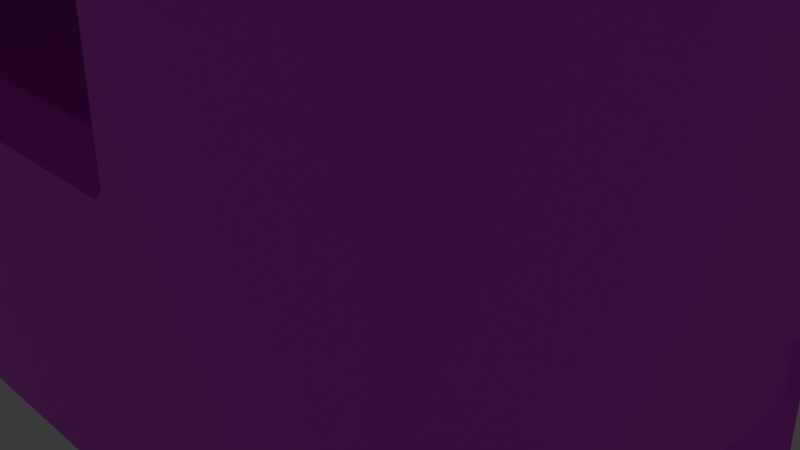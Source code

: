 # Source: Map.blend  (saved by Blender 4.0.36; exported with 4.5.12 LTS)
import bpy
from mathutils import Matrix  # noqa: F401  (used for matrix-valued properties, if any)

bpy.ops.wm.read_factory_settings(use_empty=True)
scene = bpy.context.scene
scene.name = 'Scene'

# ---- collections
col_collection = bpy.data.collections.new('Collection'); scene.collection.children.link(col_collection)

# ---- images (referenced by path relative to the original .blend; pixels are not part of the script)
import os
ASSET_DIR = os.environ.get("B2B_ASSET_DIR", "")  # directory of the original .blend (textures are referenced by path, not embedded)
HERE = os.path.dirname(os.path.abspath(__file__))  # packed textures are extracted next to this script under _unpacked/

def load_image(name, relpath, width, height, colorspace="sRGB"):
    """Load a texture the original file referenced (path relative to the .blend, or extracted next to this script)."""
    p = next((c for c in (os.path.join(HERE, relpath), os.path.join(ASSET_DIR, relpath)) if relpath and os.path.exists(c)), "")
    if p:
        img = bpy.data.images.load(p, check_existing=True)
        img.name = name
    else:  # same state as the original file: an image datablock whose file is absent (Cycles renders it pink)
        img = bpy.data.images.new(name, width, height)
        img.source = "FILE"
        img.filepath = "//" + (relpath or name)
    img.colorspace_settings.name = colorspace
    return img
img_kinoko_png = load_image('kinoko.png', 'Material/map.png', 1024, 1024, 'sRGB')

# ---- materials (node trees are filled in below, after node groups)
mat_mapmat = bpy.data.materials.new('MapMat')
mat_mapmat.alpha_threshold = 0.0
mat_mapmat.use_transparent_shadow = False
mat_mapmat.roughness = 0.5
mat_mapmat.line_color = (0.0, 0.0, 0.0, 1.0)

# ---- material node trees
mat_mapmat.use_nodes = True; mat_mapmat.node_tree.nodes.clear()
_N = mat_mapmat.node_tree.nodes; _L = mat_mapmat.node_tree.links
n0 = _N.new('ShaderNodeOutputMaterial'); n0.name = 'Material Output'; n0.location = (300, 300)
n1 = _N.new('ShaderNodeBsdfPrincipled'); n1.name = 'Principled BSDF'; n1.location = (10, 300)
n1.inputs[3].default_value = 1.45
n2 = _N.new('ShaderNodeTexImage'); n2.name = 'Image Texture'; n2.location = (-280, 280)
n2.image = img_kinoko_png
_L.new(n1.outputs[0], n0.inputs[0])
_L.new(n2.outputs[0], n1.inputs[0])
n0.is_active_output = True

# ---- world
world_world = bpy.data.worlds.new('World'); scene.world = world_world
world_world.use_nodes = True; world_world.node_tree.nodes.clear()
_N = world_world.node_tree.nodes; _L = world_world.node_tree.links
n0 = _N.new('ShaderNodeOutputWorld'); n0.name = 'World Output'; n0.location = (300, 300)
n1 = _N.new('ShaderNodeBackground'); n1.name = 'Background'; n1.location = (10, 300)
n1.inputs[0].default_value = (0.05088, 0.05088, 0.05088, 1.0)
_L.new(n1.outputs[0], n0.inputs[0])
n0.is_active_output = True
world_world.color = (0.05088, 0.05088, 0.05088)
world_world.use_sun_shadow = False
world_world.sun_shadow_jitter_overblur = 0.0

# ---- cameras
cam_camera = bpy.data.cameras.new('Camera')
cam_camera.clip_end = 100.0
cam_camera.ortho_scale = 7.314

# ---- lights
light_light = bpy.data.lights.new('Light', 'POINT')
light_light.transmission_factor = 0.0
light_light.use_soft_falloff = False
light_light.energy = 1000.0
light_light.shadow_soft_size = 0.1
light_light.shadow_maximum_resolution = 0.006
light_light.use_absolute_resolution = True

# ---- meshes
me_plane = bpy.data.meshes.new('Plane')
me_plane.from_pydata([(2.037, -4.233, 14.74), (-4.841, -4.233, 14.74), (4.32, -4.233, 7.17), (-4.841, -4.233, 15.09), (2.037, -4.233, 15.09), (4.32, -4.233, 9.26), (-4.841, -4.233, 7.17), (4.32, -4.233, 14.74), (2.037, -4.233, 9.26), (4.32, -4.233, 15.09), (-4.841, -4.233, 9.26), (-4.409, -4.233, 9.26), (-4.409, -4.233, 15.09), (-4.409, -4.233, 14.74), (-4.841, 10.81, 14.74), (-4.841, 10.81, 15.09), (4.32, 10.81, 7.17), (-4.841, 10.81, 7.17), (-4.841, 10.81, 9.26), (4.32, 10.81, 9.26), (4.32, 10.81, 14.74), (4.32, 10.81, 15.09), (2.037, -3.689, 9.26), (-4.413, -3.691, 7.686), (4.32, -5.058, 7.454), (-4.841, -5.058, 7.454), (-4.841, -4.443, 9.26), (4.32, -4.443, 9.26), (-4.409, -3.689, 9.26), (2.037, -3.689, 14.74), (-4.409, -3.689, 14.74), (2.032, -3.691, 7.686), (4.32, -3.278, 15.91), (-4.841, -3.278, 15.91), (4.32, 10.81, 15.91), (-4.841, 10.81, 15.91), (-4.413, -1.728, 9.256), (-4.413, 4.064, 9.256), (2.032, -1.728, 7.686), (-4.413, -1.728, 7.686), (2.032, 4.064, 14.76), (2.032, 4.064, 9.256), (2.032, -1.728, 9.256), (2.032, -1.728, 14.76), (-4.413, 4.064, 14.76), (-4.413, -1.728, 14.76), (2.313, -4.233, 13.94), (2.313, -4.233, 10.63), (4.027, -4.233, 13.94), (4.027, -4.233, 10.63), (2.371, -4.156, 13.83), (2.371, -4.156, 10.74), (3.969, -4.156, 13.83), (3.969, -4.156, 10.74), (4.32, 10.81, 0.01984), (4.32, -4.233, 0.01984), (-4.841, 10.81, 0.01984), (-4.841, -4.233, 0.01984), (-4.841, 10.81, 6.024), (4.32, 10.81, 6.024), (-4.841, -4.233, 6.024), (4.32, -4.233, 6.024), (-4.841, 10.81, 2.24), (-4.841, -4.233, 2.24), (4.32, -4.233, 2.24), (4.32, 10.81, 2.24), (-4.398, -4.233, 6.024), (2.03, -4.233, 6.024), (2.032, -1.728, 2.265), (-4.413, -1.728, 2.265), (2.032, -3.691, 6.043), (2.032, -1.728, 6.043), (-4.413, -3.691, 6.043), (-4.413, -1.728, 6.043), (-4.398, -4.233, 5.867), (2.03, -4.233, 5.867), (2.032, -3.691, 5.886), (-4.413, -3.691, 5.886), (-4.413, -1.728, 1.312), (-4.413, -3.691, 1.312), (2.032, -3.691, 1.312), (2.032, -1.728, 1.312), (2.032, 2.199, 7.686), (-4.413, 2.199, 7.686), (2.032, 2.199, 2.265), (-4.413, 2.199, 2.265), (2.032, 2.199, 6.043), (-4.413, 2.199, 6.043), (2.032, 2.199, 1.312), (-4.413, 2.199, 1.312), (-4.398, -4.233, 2.317), (-4.322, -4.233, 2.24), (-4.413, -4.233, 2.166), (-4.474, -4.233, 2.24), (1.954, -4.233, 2.24), (2.03, -4.233, 2.317), (2.106, -4.233, 2.24), (2.085, -4.233, 2.188), (-4.337, -3.691, 2.265), (-4.413, -3.691, 2.341), (-4.413, -3.615, 2.265), (-4.413, -3.691, 2.189), (2.032, -3.691, 2.341), (1.956, -3.691, 2.265), (2.032, -3.691, 2.189), (2.032, -3.615, 2.265)], [], [(12, 4, 32, 33), (8, 47, 46, 0), (46, 48, 7, 0), (14, 15, 21, 20), (1, 13, 12, 3), (5, 7, 48, 49), (0, 7, 9, 4), (13, 0, 4, 12), (10, 11, 13, 1), (17, 18, 19, 16), (21, 34, 32, 9), (3, 15, 14, 1), (2, 16, 19, 5), (7, 20, 21, 9), (1, 14, 18, 10), (25, 24, 27, 26), (26, 27, 8, 11), (5, 19, 20, 7), (15, 35, 34, 21), (10, 26, 11), (5, 27, 24, 2), (6, 25, 26, 10), (33, 32, 34, 35), (36, 45, 30, 28), (13, 30, 29, 0), (3, 33, 35, 15), (8, 27, 5), (18, 14, 20, 19), (29, 43, 42, 22), (42, 43, 40, 41), (31, 22, 42, 38), (28, 23, 39, 36), (45, 44, 40, 43), (10, 18, 17, 6), (45, 43, 29, 30), (36, 37, 44, 45), (0, 29, 22, 8), (11, 28, 30, 13), (8, 5, 49, 47), (4, 9, 32), (47, 51, 50, 46), (51, 53, 52, 50), (49, 53, 51, 47), (46, 50, 52, 48), (48, 52, 53, 49), (28, 22, 31, 23), (33, 3, 12), (44, 37, 41, 40), (62, 56, 57, 63), (61, 64, 65, 59), (64, 55, 54, 65), (2, 61, 59, 16), (6, 2, 24, 25), (17, 58, 60, 6), (86, 87, 85, 84), (76, 102, 95, 75), (75, 95, 96, 64, 61), (97, 55, 64, 96), (57, 55, 97, 94, 91, 92), (6, 66, 67, 2), (16, 59, 58, 17), (60, 63, 93, 90, 74), (74, 90, 99, 77), (57, 56, 54, 55), (11, 8, 22, 28), (65, 54, 56, 62), (66, 6, 60), (67, 61, 2), (68, 81, 80, 104, 105), (104, 80, 79, 101, 98, 103), (39, 73, 87, 83), (77, 99, 73), (23, 72, 73, 39), (23, 31, 70, 72), (31, 38, 71, 70), (78, 89, 85, 69), (76, 71, 102), (91, 94, 103, 98), (58, 62, 63, 60), (78, 79, 80, 81), (70, 76, 77, 72), (72, 77, 73), (70, 71, 76), (67, 75, 61), (77, 76, 75, 74), (75, 67, 66, 74), (59, 65, 62, 58), (101, 79, 78, 69, 100), (68, 71, 86, 84), (82, 83, 87, 86), (85, 89, 88, 84), (68, 84, 88, 81), (81, 88, 89, 78), (71, 38, 82, 86), (90, 93, 92, 91), (94, 97, 96, 95), (98, 101, 100, 99), (102, 105, 104, 103), (94, 95, 102, 103), (90, 91, 98, 99), (63, 57, 92, 93), (73, 69, 85, 87), (74, 66, 60), (102, 71, 68, 105), (73, 99, 100, 69), (42, 41, 82, 38), (37, 83, 82, 41), (36, 39, 83, 37)])
_uv = me_plane.uv_layers.new(name='UVMap')
_uv.uv.foreach_set('vector', [0.4801, 0.8502, 0.5853, 0.8502, 0.6226, 0.8707, 0.4731, 0.8707, 0.5776, 0.8536, 0.5839, 0.885, 0.5839, 0.9613, 0.5776, 0.9796, 0.5839, 0.9613, 0.6233, 0.9613, 0.6301, 0.9796, 0.5776, 0.9796, 0.9911, 0.9747, 0.9911, 0.9788, 0.8858, 0.9788, 0.8858, 0.9747, 0.4194, 0.9796, 0.4293, 0.9796, 0.4293, 0.9877, 0.4194, 0.9877, 0.6301, 0.8536, 0.6301, 0.9796, 0.6233, 0.9613, 0.6233, 0.885, 0.5776, 0.9796, 0.6301, 0.9796, 0.6301, 0.9877, 0.5776, 0.9877, 0.4293, 0.9796, 0.5776, 0.9796, 0.5776, 0.9877, 0.4293, 0.9877, 0.4194, 0.8536, 0.4293, 0.8536, 0.4293, 0.9796, 0.4194, 0.9796, 0.9911, 0.8878, 0.9911, 0.9118, 0.8858, 0.9118, 0.8858, 0.8878, 0.5778, 0.9851, 0.5778, 0.9923, 0.512, 0.9923, 0.5036, 0.9851, 0.6521, 0.9851, 0.5779, 0.9851, 0.5779, 0.982, 0.6521, 0.982, 0.5036, 0.9154, 0.5778, 0.9154, 0.5778, 0.9338, 0.5036, 0.9338, 0.5036, 0.982, 0.5778, 0.982, 0.5778, 0.9851, 0.5036, 0.9851, 0.6521, 0.982, 0.5779, 0.982, 0.5779, 0.9338, 0.6521, 0.9338, 0.1664, 0.8507, 0.6259, 0.8507, 0.6259, 0.9464, 0.1664, 0.9464, 0.1664, 0.9464, 0.6259, 0.9464, 0.5114, 0.957, 0.188, 0.957, 0.5036, 0.9338, 0.5778, 0.9338, 0.5778, 0.982, 0.5036, 0.982, 0.9911, 0.9788, 0.9911, 0.9882, 0.8858, 0.9882, 0.8858, 0.9788, 0.1664, 0.957, 0.1664, 0.9464, 0.188, 0.957, 0.5036, 0.9338, 0.5018, 0.9338, 0.4964, 0.9179, 0.5036, 0.9154, 0.6521, 0.9154, 0.6593, 0.9179, 0.6539, 0.9338, 0.6521, 0.9338, 0.4731, 0.8707, 0.6226, 0.8707, 0.6226, 0.9927, 0.4731, 0.9927, 0.6439, 0.3334, 0.6439, 0.6676, 0.6837, 0.672, 0.6837, 0.2894, 0.0677, 0.742, 0.0677, 0.742, 0.6997, 0.742, 0.6997, 0.742, 0.6521, 0.9851, 0.6437, 0.9923, 0.5779, 0.9923, 0.5779, 0.9851, 0.5114, 0.957, 0.6259, 0.9464, 0.6259, 0.957, 0.9911, 0.9118, 0.9911, 0.9747, 0.8858, 0.9747, 0.8858, 0.9118, 0.6997, 0.6727, 0.6439, 0.6676, 0.6439, 0.3334, 0.6997, 0.2708, 0.6439, 0.3334, 0.6439, 0.6676, 0.5493, 0.6524, 0.5493, 0.4463, 0.1022, 0.9697, 0.1021, 0.9947, 0.07091, 0.9946, 0.07098, 0.9696, 0.1042, 0.9946, 0.104, 0.9696, 0.1352, 0.9694, 0.1354, 0.9943, 0.516, 0.9525, 0.516, 0.8482, 0.6319, 0.8482, 0.6319, 0.9525, 0.6521, 0.9338, 0.5779, 0.9338, 0.5779, 0.9154, 0.6521, 0.9154, 0.516, 0.9525, 0.6319, 0.9525, 0.632, 0.9878, 0.516, 0.9878, 0.6439, 0.3334, 0.5493, 0.4463, 0.5493, 0.6524, 0.6439, 0.6676, 0.6997, 0.742, 0.6997, 0.742, 0.6997, 0.2049, 0.6997, 0.2049, 0.0677, 0.2049, 0.0677, 0.2049, 0.0677, 0.742, 0.0677, 0.742, 0.5776, 0.8536, 0.6301, 0.8536, 0.6233, 0.885, 0.5839, 0.885, 0.5853, 0.8502, 0.6226, 0.8502, 0.6226, 0.8707, 0.991, 0.9855, 0.9713, 0.9855, 0.9652, 0.758, 0.9845, 0.758, 0.3291, 0.3455, 0.3778, 0.3455, 0.3778, 0.4396, 0.3291, 0.4396, 0.9754, 0.4414, 0.9568, 0.4414, 0.9544, 0.3523, 0.9728, 0.3523, 0.9845, 0.758, 0.9652, 0.758, 0.9628, 0.6689, 0.9819, 0.6689, 0.9819, 0.6689, 0.9628, 0.6689, 0.9568, 0.4414, 0.9754, 0.4414, 0.1629, 0.3359, 0.619, 0.3359, 0.594, 0.2494, 0.1733, 0.2469, 0.4731, 0.8707, 0.4731, 0.8502, 0.4801, 0.8502, 0.3758, 0.4382, 0.3758, 0.346, 0.4838, 0.346, 0.4838, 0.4382, 0.5779, 0.872, 0.5779, 0.8525, 0.6521, 0.8525, 0.6521, 0.872, 0.5036, 0.9053, 0.5036, 0.872, 0.5778, 0.872, 0.5778, 0.9053, 0.5036, 0.872, 0.5036, 0.8525, 0.5778, 0.8525, 0.5778, 0.872, 0.5036, 0.9154, 0.5036, 0.9053, 0.5778, 0.9053, 0.5778, 0.9154, 0.4597, 0.9697, 0.5863, 0.9697, 0.5863, 0.9817, 0.4597, 0.9817, 0.5779, 0.9154, 0.5779, 0.9053, 0.6521, 0.9053, 0.6521, 0.9154, 0.3368, 0.9584, 0.2142, 0.9584, 0.2142, 0.8866, 0.3368, 0.8866, 0.6077, 0.9649, 0.5392, 0.9625, 0.5391, 0.952, 0.6077, 0.9544, 0.5547, 0.9516, 0.5547, 0.9025, 0.5557, 0.9015, 0.5863, 0.9015, 0.5863, 0.9538, 0.5554, 0.9008, 0.5863, 0.8708, 0.5863, 0.9015, 0.5557, 0.9015, 0.4597, 0.8708, 0.5863, 0.8708, 0.5554, 0.9008, 0.5536, 0.9015, 0.4668, 0.9015, 0.4656, 0.9005, 0.4597, 0.9697, 0.4658, 0.9538, 0.5547, 0.9538, 0.5863, 0.9697, 0.8858, 0.8878, 0.8858, 0.8746, 0.9911, 0.8746, 0.9911, 0.8878, 0.4597, 0.9538, 0.4597, 0.9015, 0.4647, 0.9015, 0.4658, 0.9025, 0.4658, 0.9516, 0.3449, 0.9546, 0.4135, 0.9529, 0.4133, 0.9634, 0.3448, 0.9651, 0.4619, 0.8583, 0.5825, 0.8583, 0.5825, 0.9894, 0.4619, 0.9894, 0.188, 0.957, 0.5114, 0.957, 0.5114, 0.9842, 0.188, 0.9842, 0.8858, 0.8311, 0.8858, 0.8056, 0.9911, 0.8056, 0.9911, 0.8311, 0.4658, 0.9538, 0.4597, 0.9697, 0.4597, 0.9538, 0.5547, 0.9538, 0.5863, 0.9538, 0.5863, 0.9697, 0.07006, 0.8833, 0.06966, 0.869, 0.09957, 0.8676, 0.102, 0.8814, 0.1011, 0.883, 0.6109, 0.9724, 0.6109, 0.9884, 0.4935, 0.9884, 0.4935, 0.9724, 0.4948, 0.971, 0.6095, 0.971, 0.1352, 0.9694, 0.1351, 0.9434, 0.1968, 0.9435, 0.1968, 0.9693, 0.1039, 0.941, 0.1035, 0.8843, 0.1351, 0.9434, 0.104, 0.9696, 0.1039, 0.9435, 0.1351, 0.9434, 0.1352, 0.9694, 0.1733, 0.2469, 0.594, 0.2494, 0.594, 0.2494, 0.1733, 0.2469, 0.1022, 0.9697, 0.07098, 0.9696, 0.07096, 0.9436, 0.1023, 0.9436, 0.1361, 0.8688, 0.1968, 0.8693, 0.1967, 0.8841, 0.1358, 0.8832, 0.1023, 0.9411, 0.07096, 0.9436, 0.1023, 0.8843, 0.4156, 0.9528, 0.537, 0.952, 0.5371, 0.9625, 0.4154, 0.9633, 0.5779, 0.9053, 0.5779, 0.872, 0.6521, 0.872, 0.6521, 0.9053, 0.4935, 0.8994, 0.4935, 0.8637, 0.6109, 0.8637, 0.6109, 0.8994, 0.594, 0.2494, 0.0, 0.0, 0.1733, 0.2469, 0.1733, 0.2469, 0.1039, 0.9435, 0.1039, 0.941, 0.1351, 0.9434, 0.1023, 0.9436, 0.07096, 0.9436, 0.1023, 0.9411, 0.5547, 0.9538, 0.5547, 0.9516, 0.5863, 0.9538, 0.4831, 0.9651, 0.6077, 0.9651, 0.6076, 0.9756, 0.4833, 0.9756, 0.5547, 0.9516, 0.5547, 0.9538, 0.4658, 0.9538, 0.4658, 0.9516, 0.8858, 0.8746, 0.8858, 0.8311, 0.9911, 0.8311, 0.9911, 0.8746, 0.1038, 0.8815, 0.1062, 0.8676, 0.1361, 0.8688, 0.1358, 0.8832, 0.1047, 0.883, 0.07006, 0.8833, 0.07096, 0.9436, 0.00918, 0.9436, 0.009296, 0.8844, 0.3368, 0.9897, 0.2142, 0.9897, 0.2142, 0.9584, 0.3368, 0.9584, 0.2142, 0.8866, 0.2142, 0.8684, 0.3368, 0.8684, 0.3368, 0.8866, 0.07006, 0.8833, 0.009296, 0.8844, 0.009132, 0.8697, 0.06966, 0.869, 0.6109, 0.8994, 0.6109, 0.971, 0.4935, 0.971, 0.4935, 0.8994, 0.07096, 0.9436, 0.07098, 0.9696, 0.009132, 0.9695, 0.00918, 0.9436, 0.4658, 0.9025, 0.4647, 0.9015, 0.4656, 0.9005, 0.4668, 0.9015, 0.5536, 0.9015, 0.5554, 0.9008, 0.5557, 0.9015, 0.5547, 0.9025, 0.1029, 0.8828, 0.1038, 0.8815, 0.1047, 0.883, 0.1035, 0.8843, 0.1023, 0.8843, 0.1011, 0.883, 0.102, 0.8814, 0.1029, 0.8828, 0.537, 0.952, 0.5391, 0.952, 0.5392, 0.9625, 0.5371, 0.9625, 0.4135, 0.9529, 0.4156, 0.9528, 0.4154, 0.9633, 0.4133, 0.9634, 0.4597, 0.9015, 0.4597, 0.8708, 0.4656, 0.9005, 0.4647, 0.9015, 0.1351, 0.9434, 0.1358, 0.8832, 0.1967, 0.8841, 0.1968, 0.9435, 0.4658, 0.9516, 0.4658, 0.9538, 0.4597, 0.9538, 0.1023, 0.8843, 0.07096, 0.9436, 0.07006, 0.8833, 0.1011, 0.883, 0.1351, 0.9434, 0.1035, 0.8843, 0.1047, 0.883, 0.1358, 0.8832, 0.6101, 0.8617, 0.6888, 0.8617, 0.6888, 0.9119, 0.6101, 0.9119, 0.8216, 0.8617, 0.8216, 0.9119, 0.6888, 0.9119, 0.6888, 0.8617, 0.9002, 0.8617, 0.9002, 0.9119, 0.8216, 0.9119, 0.8216, 0.8617])
me_plane.materials.append(mat_mapmat)
me_plane.update()
me_plane_002 = bpy.data.meshes.new('Plane.002')
me_plane_002.from_pydata([(-4.413, -1.728, 9.256), (-4.413, 4.064, 9.256), (2.032, -1.728, 7.686), (-4.413, -1.728, 7.686), (2.032, 4.064, 9.256), (2.032, -1.728, 9.256), (2.032, 2.199, 7.686), (-4.413, 2.199, 7.686)], [], [(0, 3, 2, 5), (1, 0, 5, 4), (2, 3, 7, 6)])
_uv = me_plane_002.uv_layers.new(name='UVMap')
_uv.uv.foreach_set('vector', [0.1629, 0.3359, 0.1733, 0.2469, 0.594, 0.2494, 0.619, 0.3359, 0.2618, 0.4522, 0.1629, 0.3359, 0.619, 0.3359, 0.5366, 0.4468, 0.594, 0.2494, 0.1733, 0.2469, 0.1733, 0.2469, 0.594, 0.2494])
me_plane_002.materials.append(mat_mapmat)
me_plane_002.update()
me_plane_006 = bpy.data.meshes.new('Plane.006')
me_plane_006.from_pydata([(-3.311, 3.117, 13.44), (-4.176, 3.117, 13.44), (-3.311, 3.117, 14.68), (-4.176, 3.117, 14.68), (-3.311, 2.419, 13.44), (-4.176, 2.419, 13.44), (-3.311, 2.419, 14.68), (-4.176, 2.419, 14.68), (-3.311, 3.117, 15.09), (-4.176, 3.117, 15.09), (-3.311, 2.419, 15.09), (-4.176, 2.419, 15.09), (-3.559, 2.917, 13.35), (-3.927, 2.917, 13.35), (-3.559, 2.619, 13.35), (-3.927, 2.619, 13.35), (-3.559, 2.917, 13.13), (-3.927, 2.917, 13.13), (-3.559, 2.619, 13.13), (-3.927, 2.619, 13.13), (-3.663, 2.833, 13.02), (-3.824, 2.833, 13.02), (-3.663, 2.703, 13.02), (-3.824, 2.703, 13.02)], [], [(1, 3, 2, 0), (5, 4, 6, 7), (3, 1, 5, 7), (1, 0, 12, 13), (6, 2, 8, 10), (0, 2, 6, 4), (8, 9, 11, 10), (3, 7, 11, 9), (7, 6, 10, 11), (2, 3, 9, 8), (15, 13, 17, 19), (0, 4, 14, 12), (5, 1, 13, 15), (4, 5, 15, 14), (19, 17, 21, 23), (13, 12, 16, 17), (12, 14, 18, 16), (14, 15, 19, 18), (21, 20, 22, 23), (17, 16, 20, 21), (16, 18, 22, 20), (18, 19, 23, 22)])
_uv = me_plane_006.uv_layers.new(name='UVMap')
_uv.uv.foreach_set('vector', [0.2388, 0.6379, 0.2388, 0.706, 0.2863, 0.706, 0.2863, 0.6379, 0.2388, 0.6379, 0.2863, 0.6379, 0.2863, 0.706, 0.2388, 0.706, 0.2388, 0.706, 0.2388, 0.6379, 0.2388, 0.6379, 0.2388, 0.706, 0.2388, 0.6379, 0.2863, 0.6379, 0.2863, 0.6379, 0.2388, 0.6379, 0.2863, 0.706, 0.2863, 0.706, 0.2863, 0.706, 0.2863, 0.706, 0.2863, 0.6379, 0.2863, 0.706, 0.2863, 0.706, 0.2863, 0.6379, 0.2863, 0.706, 0.2388, 0.706, 0.2388, 0.706, 0.2863, 0.706, 0.2388, 0.706, 0.2388, 0.706, 0.2388, 0.706, 0.2388, 0.706, 0.2388, 0.706, 0.2863, 0.706, 0.2863, 0.706, 0.2388, 0.706, 0.2863, 0.706, 0.2388, 0.706, 0.2388, 0.706, 0.2863, 0.706, 0.2388, 0.6379, 0.2388, 0.6379, 0.2388, 0.6379, 0.2388, 0.6379, 0.2863, 0.6379, 0.2863, 0.6379, 0.2863, 0.6379, 0.2863, 0.6379, 0.2388, 0.6379, 0.2388, 0.6379, 0.2388, 0.6379, 0.2388, 0.6379, 0.2863, 0.6379, 0.2388, 0.6379, 0.2388, 0.6379, 0.2863, 0.6379, 0.2388, 0.6379, 0.2388, 0.6379, 0.2388, 0.6379, 0.2388, 0.6379, 0.2388, 0.6379, 0.2863, 0.6379, 0.2863, 0.6379, 0.2388, 0.6379, 0.2863, 0.6379, 0.2863, 0.6379, 0.2863, 0.6379, 0.2863, 0.6379, 0.2863, 0.6379, 0.2388, 0.6379, 0.2388, 0.6379, 0.2863, 0.6379, 0.2388, 0.6379, 0.2863, 0.6379, 0.2863, 0.6379, 0.2388, 0.6379, 0.2388, 0.6379, 0.2863, 0.6379, 0.2863, 0.6379, 0.2388, 0.6379, 0.2863, 0.6379, 0.2863, 0.6379, 0.2863, 0.6379, 0.2863, 0.6379, 0.2863, 0.6379, 0.2388, 0.6379, 0.2388, 0.6379, 0.2863, 0.6379])
me_plane_006.materials.append(mat_mapmat)
me_plane_006.update()
me_plane_008 = bpy.data.meshes.new('Plane.008')
me_plane_008.from_pydata([(3.956, 2.885e-08, 0.484), (2.607, 2.885e-08, 0.484), (4.403, -5.96e-08, -1.0), (2.607, 3.299e-08, 0.5534), (3.956, 3.299e-08, 0.5534), (4.403, -3.518e-08, -0.5902), (2.607, -5.96e-08, -1.0), (4.403, 2.885e-08, 0.484), (3.956, -3.518e-08, -0.5902), (4.403, 3.299e-08, 0.5534), (3.956, -5.96e-08, -1.0), (2.607, -3.518e-08, -0.5902), (2.692, -3.518e-08, -0.5902), (2.692, 3.299e-08, 0.5534), (2.692, -5.96e-08, -1.0), (2.692, 2.885e-08, 0.484)], [], [(14, 10, 8, 12), (10, 2, 5, 8), (12, 8, 0, 15), (8, 5, 7, 0), (0, 7, 9, 4), (15, 0, 4, 13), (1, 15, 13, 3), (11, 12, 15, 1), (6, 14, 12, 11)])
_uv = me_plane_008.uv_layers.new(name='UVMap')
_uv.uv.foreach_set('vector', [0.0677, 0.0, 0.6997, 0.0, 0.6997, 0.2049, 0.0677, 0.2049, 0.6997, 0.0, 0.9235, 0.0, 0.9235, 0.2049, 0.6997, 0.2049, 0.0677, 0.2049, 0.6997, 0.2049, 0.6997, 0.742, 0.0677, 0.742, 0.6997, 0.2049, 0.9235, 0.2049, 0.9235, 0.742, 0.6997, 0.742, 0.6997, 0.742, 0.9235, 0.742, 0.9235, 0.7767, 0.6997, 0.7767, 0.0677, 0.742, 0.6997, 0.742, 0.6997, 0.7767, 0.0677, 0.7767, 0.02539, 0.742, 0.0677, 0.742, 0.0677, 0.7767, 0.02539, 0.7767, 0.02539, 0.2049, 0.0677, 0.2049, 0.0677, 0.742, 0.02539, 0.742, 0.02539, 0.0, 0.0677, 0.0, 0.0677, 0.2049, 0.02539, 0.2049])
me_plane_008.materials.append(mat_mapmat)
me_plane_008.update()
me_plane_009 = bpy.data.meshes.new('Plane.009')
me_plane_009.from_pydata([(2.046, 2.917, 14.59), (2.046, 2.917, 14.22), (-4.422, 2.917, 14.59), (-4.422, 2.917, 14.22), (2.046, 2.629, 14.59), (2.046, 2.629, 14.22), (-4.422, 2.629, 14.59), (-4.422, 2.629, 14.22)], [], [(3, 2, 0, 1), (7, 5, 4, 6), (3, 1, 5, 7), (1, 0, 4, 5), (2, 3, 7, 6), (0, 2, 6, 4)])
_uv = me_plane_009.uv_layers.new(name='UVMap')
_uv.uv.foreach_set('vector', [0.1721, 0.2826, 0.1721, 0.319, 0.5996, 0.319, 0.5996, 0.2826, 0.1721, 0.2826, 0.5996, 0.2826, 0.5996, 0.319, 0.1721, 0.319, 0.1721, 0.2826, 0.5996, 0.2826, 0.5996, 0.2826, 0.1721, 0.2826, 0.5996, 0.2826, 0.5996, 0.319, 0.5996, 0.319, 0.5996, 0.2826, 0.1721, 0.319, 0.1721, 0.2826, 0.1721, 0.2826, 0.1721, 0.319, 0.5996, 0.319, 0.1721, 0.319, 0.1721, 0.319, 0.5996, 0.319])
me_plane_009.materials.append(mat_mapmat)
me_plane_009.update()
me_plane_011 = bpy.data.meshes.new('Plane.011')
me_plane_011.from_pydata([(-4.416, 3.952, 14.82), (-4.416, 3.952, 13.99), (-4.416, -1.695, 14.82), (-4.416, -1.695, 13.99), (-4.345, 3.952, 14.82), (-4.345, 3.952, 13.99), (-4.345, -1.695, 14.82), (-4.345, -1.695, 13.99), (-4.416, 3.952, 14.2), (-4.195, 3.952, 13.99), (-4.416, 3.952, 14.62), (-4.416, -1.695, 14.2), (-4.195, -1.695, 14.82), (-4.416, -1.695, 14.62), (-4.345, 3.952, 14.2), (-4.195, 3.952, 14.82), (-4.345, 3.952, 14.62), (-4.345, -1.695, 14.2), (-4.195, 3.952, 14.62), (-4.345, -1.695, 14.62), (-4.195, -1.695, 13.99), (-4.195, -1.695, 14.62), (-4.195, 3.952, 14.2), (-4.195, -1.695, 14.2), (2.019, -1.695, 14.82), (2.019, -1.695, 13.99), (2.019, 3.952, 14.82), (2.019, 3.952, 13.99), (1.948, -1.695, 14.82), (1.948, -1.695, 13.99), (1.948, 3.952, 14.82), (1.948, 3.952, 13.99), (2.019, -1.695, 14.2), (1.798, -1.695, 13.99), (2.019, -1.695, 14.62), (2.019, 3.952, 14.2), (1.798, 3.952, 14.82), (2.019, 3.952, 14.62), (1.948, -1.695, 14.2), (1.798, -1.695, 14.82), (1.948, -1.695, 14.62), (1.948, 3.952, 14.2), (1.798, -1.695, 14.62), (1.948, 3.952, 14.62), (1.798, 3.952, 13.99), (1.798, 3.952, 14.62), (1.798, -1.695, 14.2), (1.798, 3.952, 14.2)], [], [(13, 2, 0, 10), (17, 7, 20, 23), (3, 1, 5, 7), (10, 0, 4, 16), (11, 3, 7, 17), (0, 2, 6, 4), (2, 13, 19, 6), (16, 4, 15, 18), (8, 10, 16, 14), (1, 8, 14, 5), (7, 5, 9, 20), (17, 14, 16, 19), (19, 16, 18, 21), (14, 17, 23, 22), (11, 13, 10, 8), (3, 11, 8, 1), (20, 9, 22, 23), (21, 18, 15, 12), (13, 11, 17, 19), (5, 14, 22, 9), (6, 19, 21, 12), (4, 6, 12, 15), (37, 26, 24, 34), (41, 31, 44, 47), (27, 25, 29, 31), (34, 24, 28, 40), (35, 27, 31, 41), (24, 26, 30, 28), (26, 37, 43, 30), (40, 28, 39, 42), (32, 34, 40, 38), (25, 32, 38, 29), (31, 29, 33, 44), (41, 38, 40, 43), (43, 40, 42, 45), (38, 41, 47, 46), (35, 37, 34, 32), (27, 35, 32, 25), (44, 33, 46, 47), (45, 42, 39, 36), (37, 35, 41, 43), (29, 38, 46, 33), (30, 43, 45, 36), (28, 30, 36, 39)])
_uv = me_plane_011.uv_layers.new(name='UVMap')
_uv.uv.foreach_set('vector', [0.1721, 0.3099, 0.1721, 0.319, 0.5996, 0.319, 0.5996, 0.3099, 0.1721, 0.2917, 0.1721, 0.2826, 0.1721, 0.2826, 0.1721, 0.2917, 0.1721, 0.2826, 0.5996, 0.2826, 0.5996, 0.2826, 0.1721, 0.2826, 0.5996, 0.3099, 0.5996, 0.319, 0.5996, 0.319, 0.5996, 0.3099, 0.1721, 0.2917, 0.1721, 0.2826, 0.1721, 0.2826, 0.1721, 0.2917, 0.5996, 0.319, 0.1721, 0.319, 0.1721, 0.319, 0.5996, 0.319, 0.1721, 0.319, 0.1721, 0.3099, 0.1721, 0.3099, 0.1721, 0.319, 0.5996, 0.3099, 0.5996, 0.319, 0.5996, 0.319, 0.5996, 0.3099, 0.5996, 0.2917, 0.5996, 0.3099, 0.5996, 0.3099, 0.5996, 0.2917, 0.5996, 0.2826, 0.5996, 0.2917, 0.5996, 0.2917, 0.5996, 0.2826, 0.1721, 0.2826, 0.5996, 0.2826, 0.5996, 0.2826, 0.1721, 0.2826, 0.1721, 0.2917, 0.5996, 0.2917, 0.5996, 0.3099, 0.1721, 0.3099, 0.1721, 0.3099, 0.5996, 0.3099, 0.5996, 0.3099, 0.1721, 0.3099, 0.5996, 0.2917, 0.1721, 0.2917, 0.1721, 0.2917, 0.5996, 0.2917, 0.1721, 0.2917, 0.1721, 0.3099, 0.5996, 0.3099, 0.5996, 0.2917, 0.1721, 0.2826, 0.1721, 0.2917, 0.5996, 0.2917, 0.5996, 0.2826, 0.1721, 0.2826, 0.5996, 0.2826, 0.5996, 0.2917, 0.1721, 0.2917, 0.1721, 0.3099, 0.5996, 0.3099, 0.5996, 0.319, 0.1721, 0.319, 0.1721, 0.3099, 0.1721, 0.2917, 0.1721, 0.2917, 0.1721, 0.3099, 0.5996, 0.2826, 0.5996, 0.2917, 0.5996, 0.2917, 0.5996, 0.2826, 0.1721, 0.319, 0.1721, 0.3099, 0.1721, 0.3099, 0.1721, 0.319, 0.5996, 0.319, 0.1721, 0.319, 0.1721, 0.319, 0.5996, 0.319, 0.1721, 0.3099, 0.1721, 0.319, 0.5996, 0.319, 0.5996, 0.3099, 0.1721, 0.2917, 0.1721, 0.2826, 0.1721, 0.2826, 0.1721, 0.2917, 0.1721, 0.2826, 0.5996, 0.2826, 0.5996, 0.2826, 0.1721, 0.2826, 0.5996, 0.3099, 0.5996, 0.319, 0.5996, 0.319, 0.5996, 0.3099, 0.1721, 0.2917, 0.1721, 0.2826, 0.1721, 0.2826, 0.1721, 0.2917, 0.5996, 0.319, 0.1721, 0.319, 0.1721, 0.319, 0.5996, 0.319, 0.1721, 0.319, 0.1721, 0.3099, 0.1721, 0.3099, 0.1721, 0.319, 0.5996, 0.3099, 0.5996, 0.319, 0.5996, 0.319, 0.5996, 0.3099, 0.5996, 0.2917, 0.5996, 0.3099, 0.5996, 0.3099, 0.5996, 0.2917, 0.5996, 0.2826, 0.5996, 0.2917, 0.5996, 0.2917, 0.5996, 0.2826, 0.1721, 0.2826, 0.5996, 0.2826, 0.5996, 0.2826, 0.1721, 0.2826, 0.1721, 0.2917, 0.5996, 0.2917, 0.5996, 0.3099, 0.1721, 0.3099, 0.1721, 0.3099, 0.5996, 0.3099, 0.5996, 0.3099, 0.1721, 0.3099, 0.5996, 0.2917, 0.1721, 0.2917, 0.1721, 0.2917, 0.5996, 0.2917, 0.1721, 0.2917, 0.1721, 0.3099, 0.5996, 0.3099, 0.5996, 0.2917, 0.1721, 0.2826, 0.1721, 0.2917, 0.5996, 0.2917, 0.5996, 0.2826, 0.1721, 0.2826, 0.5996, 0.2826, 0.5996, 0.2917, 0.1721, 0.2917, 0.1721, 0.3099, 0.5996, 0.3099, 0.5996, 0.319, 0.1721, 0.319, 0.1721, 0.3099, 0.1721, 0.2917, 0.1721, 0.2917, 0.1721, 0.3099, 0.5996, 0.2826, 0.5996, 0.2917, 0.5996, 0.2917, 0.5996, 0.2826, 0.1721, 0.319, 0.1721, 0.3099, 0.1721, 0.3099, 0.1721, 0.319, 0.5996, 0.319, 0.1721, 0.319, 0.1721, 0.319, 0.5996, 0.319])
me_plane_011.materials.append(mat_mapmat)
me_plane_011.update()
arm_armature = bpy.data.armatures.new('Armature')  # bones are not reproduced

# ---- objects
ob_light = bpy.data.objects.new('Light', light_light)
ob_camera = bpy.data.objects.new('Camera', cam_camera)
ob_empty = bpy.data.objects.new('Empty', img_kinoko_png)
ob_main = bpy.data.objects.new('Main', me_plane)
ob_floor = bpy.data.objects.new('Floor', me_plane_002)
ob_drop = bpy.data.objects.new('Drop', me_plane_006)
ob_plane_001 = bpy.data.objects.new('Plane.001', me_plane_008)
ob_rail_x = bpy.data.objects.new('Rail_X', me_plane_009)
ob_rail_z = bpy.data.objects.new('Rail_Z', me_plane_011)
ob_armature = bpy.data.objects.new('Armature', arm_armature)

# ---- transforms, parenting, visibility, modifiers, constraints
ob_light.location = (4.076, 1.005, 5.904)
ob_light.rotation_euler = (0.6503, 0.05522, 1.866)
ob_light.lock_rotations_4d = False
ob_light.empty_display_type = 'ARROWS'
ob_light.color = (0.0, 0.0, 0.0, 0.0)
ob_light.hide_select = True
ob_light.lineart.crease_threshold = 0.0
ob_camera.location = (7.359, -6.926, 4.958)
ob_camera.rotation_euler = (1.109, 0.0, 0.8149)
ob_camera.lock_rotations_4d = False
ob_camera.empty_display_type = 'ARROWS'
ob_camera.color = (0.0, 0.0, 0.0, 0.0)
ob_camera.hide_select = True
ob_camera.display_type = 'WIRE'
ob_camera.lineart.crease_threshold = 0.0
ob_empty.location = (3.59, -2.775e-07, 2.066)
ob_empty.rotation_euler = (1.571, -0.0, -0.0)
ob_empty.empty_display_type = 'IMAGE'
ob_empty.empty_display_size = 5.0
ob_empty.hide_select = True
ob_main.parent = ob_armature
ob_main.location = (0.0, 0.0, 0.0)
_vg = ob_main.vertex_groups.new(name='Root')
for _i, _w in zip([0, 1, 2, 3, 4, 5, 6, 7, 8, 9, 10, 11, 12, 13, 14, 15, 16, 17, 18, 19, 20, 21, 22, 23, 24, 25, 26, 27, 28, 29, 30, 31, 32, 33, 34, 35, 36, 37, 38, 39, 40, 41, 42, 43, 44, 45, 46, 47, 48, 49, 50, 51, 52, 53, 54, 55, 56, 57, 58, 59, 60, 61, 62, 63, 64, 65, 66, 67, 68, 69, 70, 71, 72, 73, 74, 75, 76, 77, 78, 79, 80, 81, 82, 83, 84, 85, 86, 87, 88, 89, 90, 91, 92, 93, 94, 95, 96, 97, 98, 99, 100, 101, 102, 103, 104, 105], [1.0, 1.0, 1.0, 1.0, 1.0, 1.0, 1.0, 1.0, 1.0, 1.0, 1.0, 1.0, 1.0, 1.0, 1.0, 1.0, 1.0, 1.0, 1.0, 1.0, 1.0, 1.0, 1.0, 1.0, 1.0, 1.0, 1.0, 1.0, 1.0, 1.0, 1.0, 1.0, 1.0, 1.0, 1.0, 1.0, 1.0, 0.0, 1.0, 1.0, 0.0, 0.0, 1.0, 1.0, 0.0, 1.0, 1.0, 1.0, 1.0, 1.0, 1.0, 1.0, 1.0, 1.0, 1.0, 1.0, 1.0, 1.0, 1.0, 1.0, 1.0, 1.0, 1.0, 1.0, 1.0, 1.0, 1.0, 1.0, 1.0, 1.0, 1.0, 1.0, 1.0, 1.0, 1.0, 1.0, 1.0, 1.0, 1.0, 1.0, 1.0, 1.0, 1.0, 1.0, 1.0, 1.0, 1.0, 1.0, 1.0, 1.0, 1.0, 1.0, 1.0, 1.0, 1.0, 1.0, 1.0, 1.0, 1.0, 1.0, 1.0, 1.0, 1.0, 1.0, 1.0, 1.0]): _vg.add([_i], _w, 'REPLACE')
_vg = ob_main.vertex_groups.new(name='Floor_Base')
_vg = ob_main.vertex_groups.new(name='Floor_Range')
_vg = ob_main.vertex_groups.new(name='RailBase')
_vg = ob_main.vertex_groups.new(name='Rail_Z_Base')
_vg.add([37, 40, 41, 44], 1.0, 'REPLACE')
_vg = ob_main.vertex_groups.new(name='Rail_ZRange')
_vg = ob_main.vertex_groups.new(name='Rail_X')
_vg = ob_main.vertex_groups.new(name='Drop_Base')
_vg = ob_main.vertex_groups.new(name='Drop_ShotPoint')
_m = ob_main.modifiers.new('Armature', 'ARMATURE')
_m.object = ob_armature
ob_floor.parent = ob_armature
ob_floor.location = (0.0, 0.0, 0.0)
_vg = ob_floor.vertex_groups.new(name='Root')
_vg = ob_floor.vertex_groups.new(name='Floor_Base')
_vg.add([1, 4, 6, 7], 1.0, 'REPLACE')
_vg = ob_floor.vertex_groups.new(name='Floor_Range')
_vg.add([0, 2, 3, 5], 1.0, 'REPLACE')
_vg = ob_floor.vertex_groups.new(name='RailBase')
_vg = ob_floor.vertex_groups.new(name='Rail_Z_Base')
_vg = ob_floor.vertex_groups.new(name='Rail_ZRange')
_vg = ob_floor.vertex_groups.new(name='Rail_X')
_vg = ob_floor.vertex_groups.new(name='Drop_Base')
_vg = ob_floor.vertex_groups.new(name='Drop_ShotPoint')
_m = ob_floor.modifiers.new('Armature', 'ARMATURE')
_m.object = ob_armature
ob_drop.parent = ob_armature
ob_drop.location = (0.0, 0.0, 0.0)
_vg = ob_drop.vertex_groups.new(name='Root')
_vg = ob_drop.vertex_groups.new(name='Floor_Base')
_vg = ob_drop.vertex_groups.new(name='Floor_Range')
_vg = ob_drop.vertex_groups.new(name='RailBase')
_vg = ob_drop.vertex_groups.new(name='Rail_Z_Base')
_vg = ob_drop.vertex_groups.new(name='Rail_ZRange')
_vg = ob_drop.vertex_groups.new(name='Rail_X')
_vg = ob_drop.vertex_groups.new(name='Drop_Base')
_vg.add([0, 1, 2, 3, 4, 5, 6, 7, 8, 9, 10, 11, 12, 13, 14, 15, 16, 17, 18, 19, 20, 21, 22, 23], 1.0, 'REPLACE')
_vg = ob_drop.vertex_groups.new(name='Drop_ShotPoint')
_m = ob_drop.modifiers.new('Armature', 'ARMATURE')
_m.object = ob_armature
ob_plane_001.location = (0.0, 0.0, 0.0)
ob_plane_001.hide_select = True
ob_rail_x.parent = ob_armature
ob_rail_x.location = (0.0, 0.0, 0.0)
_vg = ob_rail_x.vertex_groups.new(name='Root')
_vg = ob_rail_x.vertex_groups.new(name='Floor_Base')
_vg = ob_rail_x.vertex_groups.new(name='Floor_Range')
_vg = ob_rail_x.vertex_groups.new(name='RailBase')
_vg = ob_rail_x.vertex_groups.new(name='Rail_Z_Base')
_vg = ob_rail_x.vertex_groups.new(name='Rail_ZRange')
_vg = ob_rail_x.vertex_groups.new(name='Rail_X')
_vg.add([0, 1, 2, 3, 4, 5, 6, 7], 1.0, 'REPLACE')
_vg = ob_rail_x.vertex_groups.new(name='Drop_Base')
_vg = ob_rail_x.vertex_groups.new(name='Drop_ShotPoint')
_m = ob_rail_x.modifiers.new('Armature', 'ARMATURE')
_m.object = ob_armature
ob_rail_z.parent = ob_armature
ob_rail_z.location = (0.0, 0.0, 0.0)
_vg = ob_rail_z.vertex_groups.new(name='Root')
_vg = ob_rail_z.vertex_groups.new(name='Floor_Base')
_vg = ob_rail_z.vertex_groups.new(name='Floor_Range')
_vg = ob_rail_z.vertex_groups.new(name='RailBase')
_vg = ob_rail_z.vertex_groups.new(name='Rail_Z_Base')
_vg.add([0, 1, 4, 5, 8, 9, 10, 14, 15, 16, 18, 22, 26, 27, 30, 31, 35, 36, 37, 41, 43, 44, 45, 47], 1.0, 'REPLACE')
_vg = ob_rail_z.vertex_groups.new(name='Rail_ZRange')
_vg.add([2, 3, 6, 7, 11, 12, 13, 17, 19, 20, 21, 23, 24, 25, 28, 29, 32, 33, 34, 38, 39, 40, 42, 46], 1.0, 'REPLACE')
_vg = ob_rail_z.vertex_groups.new(name='Rail_X')
_vg = ob_rail_z.vertex_groups.new(name='Drop_Base')
_vg = ob_rail_z.vertex_groups.new(name='Drop_ShotPoint')
_m = ob_rail_z.modifiers.new('Armature', 'ARMATURE')
_m.object = ob_armature
ob_armature.location = (0.0, 0.0, 0.0)
ob_armature.show_in_front = True

# ---- collection membership
col_collection.objects.link(ob_light)
col_collection.objects.link(ob_camera)
col_collection.objects.link(ob_empty)
col_collection.objects.link(ob_main)
col_collection.objects.link(ob_floor)
col_collection.objects.link(ob_drop)
col_collection.objects.link(ob_plane_001)
col_collection.objects.link(ob_rail_x)
col_collection.objects.link(ob_rail_z)
col_collection.objects.link(ob_armature)

# ---- scene / render settings (as saved in the file)
scene.camera = ob_camera
scene.frame_start = 1; scene.frame_end = 250; scene.frame_set(1)
scene.render.engine = 'BLENDER_EEVEE_NEXT'
scene.cycles.sampling_pattern = 'TABULATED_SOBOL'
bpy.context.view_layer.update()
